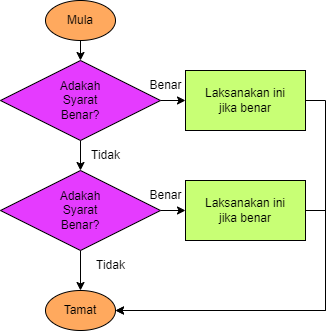

The diagram above was exported from draw.io. Its source (the exported page's mxGraphModel, read from the mxfile embedded in the PNG):
<mxGraphModel dx="1913" dy="505" grid="1" gridSize="10" guides="1" tooltips="1" connect="1" arrows="1" fold="1" page="1" pageScale="1" pageWidth="850" pageHeight="1100" math="0" shadow="0">
  <root>
    <mxCell id="0" />
    <mxCell id="1" parent="0" />
    <mxCell id="2" style="edgeStyle=orthogonalEdgeStyle;rounded=0;orthogonalLoop=1;jettySize=auto;html=1;exitX=0.5;exitY=1;exitDx=0;exitDy=0;entryX=0.5;entryY=0;entryDx=0;entryDy=0;" edge="1" source="3" target="7" parent="1">
      <mxGeometry relative="1" as="geometry" />
    </mxCell>
    <mxCell id="3" value="Mula" style="ellipse;whiteSpace=wrap;html=1;fillColor=#FFA95E;" vertex="1" parent="1">
      <mxGeometry x="390" y="80" width="70" height="40" as="geometry" />
    </mxCell>
    <mxCell id="4" value="Tamat" style="ellipse;whiteSpace=wrap;html=1;fillColor=#FFA95E;" vertex="1" parent="1">
      <mxGeometry x="390" y="370" width="70" height="40" as="geometry" />
    </mxCell>
    <mxCell id="5" style="edgeStyle=orthogonalEdgeStyle;rounded=0;orthogonalLoop=1;jettySize=auto;html=1;exitX=1;exitY=0.5;exitDx=0;exitDy=0;entryX=0;entryY=0.5;entryDx=0;entryDy=0;" edge="1" source="7" target="9" parent="1">
      <mxGeometry relative="1" as="geometry" />
    </mxCell>
    <mxCell id="6" style="edgeStyle=orthogonalEdgeStyle;rounded=0;orthogonalLoop=1;jettySize=auto;html=1;exitX=0.5;exitY=1;exitDx=0;exitDy=0;" edge="1" source="7" target="14" parent="1">
      <mxGeometry relative="1" as="geometry" />
    </mxCell>
    <mxCell id="7" value="Adakah&lt;br&gt;Syarat&lt;br&gt;Benar?" style="rhombus;whiteSpace=wrap;html=1;fillColor=#E53BFF;" vertex="1" parent="1">
      <mxGeometry x="345" y="140" width="160" height="80" as="geometry" />
    </mxCell>
    <mxCell id="8" style="edgeStyle=orthogonalEdgeStyle;rounded=0;orthogonalLoop=1;jettySize=auto;html=1;exitX=1;exitY=0.5;exitDx=0;exitDy=0;" edge="1" source="9" parent="1">
      <mxGeometry relative="1" as="geometry">
        <mxPoint x="460" y="390" as="targetPoint" />
        <Array as="points">
          <mxPoint x="670" y="180" />
          <mxPoint x="670" y="390" />
        </Array>
      </mxGeometry>
    </mxCell>
    <mxCell id="9" value="Laksanakan ini&lt;br&gt;jika benar" style="rounded=0;whiteSpace=wrap;html=1;fillColor=#C8FF75;" vertex="1" parent="1">
      <mxGeometry x="530" y="150" width="120" height="60" as="geometry" />
    </mxCell>
    <mxCell id="10" value="Benar" style="text;html=1;align=center;verticalAlign=middle;resizable=0;points=[];autosize=1;strokeColor=none;fillColor=none;" vertex="1" parent="1">
      <mxGeometry x="480" y="150" width="60" height="30" as="geometry" />
    </mxCell>
    <mxCell id="11" value="Tidak" style="text;html=1;align=center;verticalAlign=middle;resizable=0;points=[];autosize=1;strokeColor=none;fillColor=none;" vertex="1" parent="1">
      <mxGeometry x="425" y="220" width="50" height="30" as="geometry" />
    </mxCell>
    <mxCell id="12" style="edgeStyle=orthogonalEdgeStyle;rounded=0;orthogonalLoop=1;jettySize=auto;html=1;exitX=1;exitY=0.5;exitDx=0;exitDy=0;entryX=0;entryY=0.5;entryDx=0;entryDy=0;" edge="1" source="14" target="16" parent="1">
      <mxGeometry relative="1" as="geometry" />
    </mxCell>
    <mxCell id="13" style="edgeStyle=orthogonalEdgeStyle;rounded=0;orthogonalLoop=1;jettySize=auto;html=1;exitX=0.5;exitY=1;exitDx=0;exitDy=0;" edge="1" source="14" target="4" parent="1">
      <mxGeometry relative="1" as="geometry" />
    </mxCell>
    <mxCell id="14" value="Adakah&lt;br&gt;Syarat&lt;br&gt;Benar?" style="rhombus;whiteSpace=wrap;html=1;fillColor=#E53BFF;" vertex="1" parent="1">
      <mxGeometry x="345" y="250" width="160" height="80" as="geometry" />
    </mxCell>
    <mxCell id="15" style="edgeStyle=orthogonalEdgeStyle;rounded=0;orthogonalLoop=1;jettySize=auto;html=1;exitX=1;exitY=0.5;exitDx=0;exitDy=0;entryX=1;entryY=0.5;entryDx=0;entryDy=0;" edge="1" source="16" target="4" parent="1">
      <mxGeometry relative="1" as="geometry" />
    </mxCell>
    <mxCell id="16" value="Laksanakan ini&lt;br&gt;jika benar" style="rounded=0;whiteSpace=wrap;html=1;fillColor=#C8FF75;" vertex="1" parent="1">
      <mxGeometry x="530" y="260" width="120" height="60" as="geometry" />
    </mxCell>
    <mxCell id="17" value="Tidak" style="text;html=1;align=center;verticalAlign=middle;resizable=0;points=[];autosize=1;strokeColor=none;fillColor=none;" vertex="1" parent="1">
      <mxGeometry x="430" y="330" width="50" height="30" as="geometry" />
    </mxCell>
    <mxCell id="18" value="Benar" style="text;html=1;align=center;verticalAlign=middle;resizable=0;points=[];autosize=1;strokeColor=none;fillColor=none;" vertex="1" parent="1">
      <mxGeometry x="480" y="260" width="60" height="30" as="geometry" />
    </mxCell>
  </root>
</mxGraphModel>